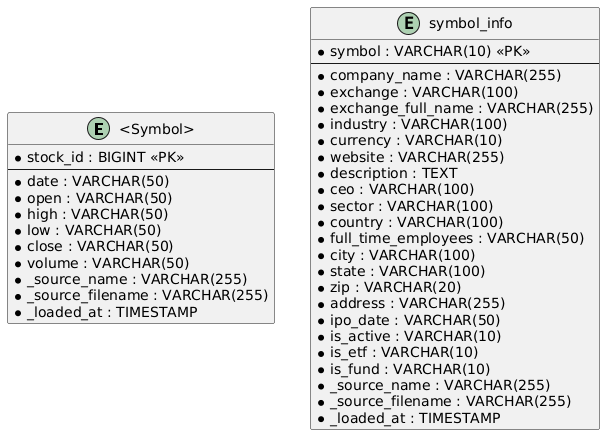

The diagram above was rendered by PlantUML. Its source (embedded in the PNG):
@startuml
'Plant UML for an database ERD diagram of a stock table with stock_id, date, open, high, low, close, volume'

entity "<Symbol>" {
    * stock_id : BIGINT <<PK>>
--
    * date : VARCHAR(50)
    * open : VARCHAR(50)
    * high : VARCHAR(50)
    * low : VARCHAR(50)
    * close : VARCHAR(50)
    * volume : VARCHAR(50)
    * _source_name : VARCHAR(255)
    * _source_filename : VARCHAR(255)
    * _loaded_at : TIMESTAMP
}

entity "symbol_info" {
    * symbol : VARCHAR(10) <<PK>>
--
    * company_name : VARCHAR(255)
    * exchange : VARCHAR(100)
    * exchange_full_name : VARCHAR(255)
    * industry : VARCHAR(100)
    * currency : VARCHAR(10)
    * website : VARCHAR(255)
    * description : TEXT
    * ceo : VARCHAR(100)
    * sector : VARCHAR(100)
    * country : VARCHAR(100)
    * full_time_employees : VARCHAR(50)
    * city : VARCHAR(100)
    * state : VARCHAR(100)
    * zip : VARCHAR(20)
    * address : VARCHAR(255)
    * ipo_date : VARCHAR(50)
    * is_active : VARCHAR(10)
    * is_etf : VARCHAR(10)
    * is_fund : VARCHAR(10)
    * _source_name : VARCHAR(255)
    * _source_filename : VARCHAR(255)
    * _loaded_at : TIMESTAMP
}
@enduml